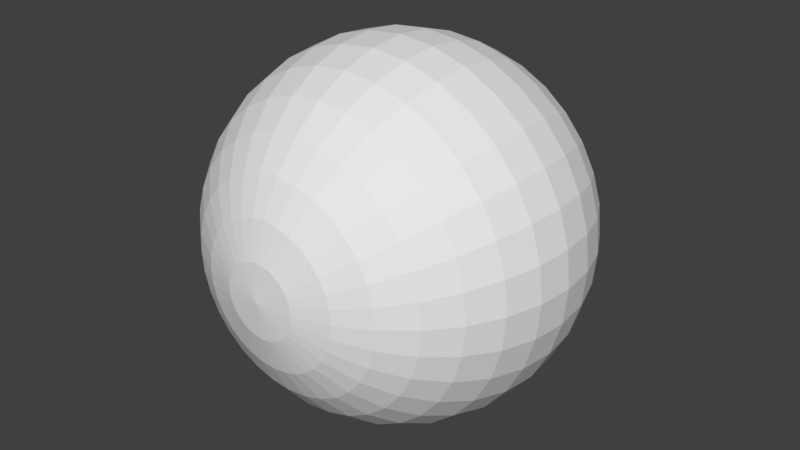 # Source: capsule.blend  (saved by Blender 2.79.0; exported with 4.5.12 LTS)
import bpy
from mathutils import Matrix  # noqa: F401  (used for matrix-valued properties, if any)

bpy.ops.wm.read_factory_settings(use_empty=True)
scene = bpy.context.scene
scene.name = 'Scene'

# ---- collections
col_collection_1 = bpy.data.collections.new('Collection 1'); scene.collection.children.link(col_collection_1)

# ---- world
world_world = bpy.data.worlds.new('World'); scene.world = world_world
world_world.color = (0.05088, 0.05088, 0.05088)
world_world.use_sun_shadow = False
world_world.sun_shadow_jitter_overblur = 0.0
world_world.cycles.sampling_method = 'MANUAL'

# ---- meshes
me_sphere_001 = bpy.data.meshes.new('Sphere.001')
me_sphere_001.from_pydata([(0.0, 1.424e-14, 3.258e-07), (0.03806, 1.981, -0.1913), (0.07466, 1.924, -0.3753), (0.1084, 1.831, -0.5449), (0.1379, 1.707, -0.6935), (0.1622, 1.556, -0.8155), (0.1802, 1.383, -0.9061), (0.1913, 1.195, -0.9619), (0.1951, 1.0, -0.9808), (0.1913, 0.8049, -0.9619), (0.1802, 0.6173, -0.9061), (0.1622, 0.4444, -0.8155), (0.1379, 0.2929, -0.6935), (0.1084, 0.1685, -0.5449), (0.07466, 0.07612, -0.3753), (0.03806, 0.01921, -0.1913), (0.07466, 1.981, -0.1802), (0.1464, 1.924, -0.3536), (0.2126, 1.831, -0.5133), (0.2706, 1.707, -0.6533), (0.3182, 1.556, -0.7682), (0.3536, 1.383, -0.8536), (0.3753, 1.195, -0.9061), (0.3827, 1.0, -0.9239), (0.3753, 0.8049, -0.9061), (0.3536, 0.6173, -0.8536), (0.3182, 0.4444, -0.7682), (0.2706, 0.2929, -0.6533), (0.2126, 0.1685, -0.5133), (0.1464, 0.07612, -0.3536), (0.07466, 0.01921, -0.1802), (0.1084, 1.981, -0.1622), (0.2126, 1.924, -0.3182), (0.3087, 1.831, -0.4619), (0.3928, 1.707, -0.5879), (0.4619, 1.556, -0.6913), (0.5133, 1.383, -0.7682), (0.5449, 1.195, -0.8155), (0.5556, 1.0, -0.8315), (0.5449, 0.8049, -0.8155), (0.5133, 0.6173, -0.7682), (0.4619, 0.4444, -0.6913), (0.3928, 0.2929, -0.5879), (0.3087, 0.1685, -0.4619), (0.2126, 0.07612, -0.3182), (0.1084, 0.01921, -0.1622), (0.1379, 1.981, -0.1379), (0.2706, 1.924, -0.2706), (0.3928, 1.831, -0.3928), (0.5, 1.707, -0.5), (0.5879, 1.556, -0.5879), (0.6533, 1.383, -0.6533), (0.6935, 1.195, -0.6935), (0.7071, 1.0, -0.7071), (0.6935, 0.8049, -0.6935), (0.6533, 0.6173, -0.6533), (0.5879, 0.4444, -0.5879), (0.5, 0.2929, -0.5), (0.3928, 0.1685, -0.3928), (0.2706, 0.07612, -0.2706), (0.1379, 0.01921, -0.1379), (0.1622, 1.981, -0.1084), (0.3182, 1.924, -0.2126), (0.4619, 1.831, -0.3087), (0.5879, 1.707, -0.3928), (0.6913, 1.556, -0.4619), (0.7682, 1.383, -0.5133), (0.8155, 1.195, -0.5449), (0.8315, 1.0, -0.5556), (0.8155, 0.8049, -0.5449), (0.7682, 0.6173, -0.5133), (0.6913, 0.4444, -0.4619), (0.5879, 0.2929, -0.3928), (0.4619, 0.1685, -0.3087), (0.3182, 0.07612, -0.2126), (0.1622, 0.01921, -0.1084), (0.1802, 1.981, -0.07466), (0.3536, 1.924, -0.1464), (0.5133, 1.831, -0.2126), (0.6533, 1.707, -0.2706), (0.7682, 1.556, -0.3182), (0.8536, 1.383, -0.3536), (0.9061, 1.195, -0.3753), (0.9239, 1.0, -0.3827), (0.9061, 0.8049, -0.3753), (0.8536, 0.6173, -0.3536), (0.7682, 0.4444, -0.3182), (0.6533, 0.2929, -0.2706), (0.5133, 0.1685, -0.2126), (0.3536, 0.07612, -0.1464), (0.1802, 0.01921, -0.07466), (0.1913, 1.981, -0.03806), (0.3753, 1.924, -0.07466), (0.5449, 1.831, -0.1084), (0.6935, 1.707, -0.1379), (0.8155, 1.556, -0.1622), (0.9061, 1.383, -0.1802), (0.9619, 1.195, -0.1913), (0.9808, 1.0, -0.1951), (0.9619, 0.8049, -0.1913), (0.9061, 0.6173, -0.1802), (0.8155, 0.4444, -0.1622), (0.6935, 0.2929, -0.1379), (0.5449, 0.1685, -0.1084), (0.3753, 0.07612, -0.07466), (0.1913, 0.01921, -0.03806), (0.1951, 1.981, 2.401e-07), (0.3827, 1.924, 2.351e-07), (0.5556, 1.831, 2.317e-07), (0.7071, 1.707, 2.446e-07), (0.8315, 1.556, 2.661e-07), (0.9239, 1.383, 2.14e-07), (0.9808, 1.195, 3.415e-07), (1.0, 1.0, 3.351e-07), (0.9808, 0.8049, 3.585e-07), (0.9239, 0.6173, 2.028e-07), (0.8315, 0.4444, 3.147e-07), (0.7071, 0.2929, 3.064e-07), (0.5556, 0.1685, 3.342e-07), (0.3827, 0.07612, 3.01e-07), (0.1951, 0.01921, 3.072e-07), (0.1913, 1.981, 0.03806), (0.3753, 1.924, 0.07466), (0.5449, 1.831, 0.1084), (0.6935, 1.707, 0.1379), (0.8155, 1.556, 0.1622), (0.9061, 1.383, 0.1802), (0.9619, 1.195, 0.1913), (0.9808, 1.0, 0.1951), (0.9619, 0.8049, 0.1913), (0.9061, 0.6173, 0.1802), (0.8155, 0.4444, 0.1622), (0.6935, 0.2929, 0.138), (0.5449, 0.1685, 0.1084), (0.3753, 0.07612, 0.07466), (0.1913, 0.01921, 0.03806), (0.1802, 1.981, 0.07466), (0.3536, 1.924, 0.1464), (0.5133, 1.831, 0.2126), (0.6533, 1.707, 0.2706), (0.7682, 1.556, 0.3182), (0.8536, 1.383, 0.3536), (0.9061, 1.195, 0.3753), (0.9239, 1.0, 0.3827), (0.9061, 0.8049, 0.3753), (0.8536, 0.6173, 0.3536), (0.7682, 0.4444, 0.3182), (0.6533, 0.2929, 0.2706), (0.5133, 0.1685, 0.2126), (0.3536, 0.07612, 0.1464), (0.1802, 0.01921, 0.07466), (0.1622, 1.981, 0.1084), (0.3182, 1.924, 0.2126), (0.4619, 1.831, 0.3087), (0.5879, 1.707, 0.3928), (0.6913, 1.556, 0.4619), (0.7682, 1.383, 0.5133), (0.8155, 1.195, 0.5449), (0.8315, 1.0, 0.5556), (0.8155, 0.8049, 0.5449), (0.7682, 0.6173, 0.5133), (0.6913, 0.4444, 0.4619), (0.5879, 0.2929, 0.3928), (0.4619, 0.1685, 0.3087), (0.3182, 0.07612, 0.2126), (0.1622, 0.01921, 0.1084), (0.1379, 1.981, 0.138), (0.2706, 1.924, 0.2706), (0.3928, 1.831, 0.3928), (0.5, 1.707, 0.5), (0.5879, 1.556, 0.5879), (0.6533, 1.383, 0.6533), (0.6935, 1.195, 0.6935), (0.7071, 1.0, 0.7071), (0.6935, 0.8049, 0.6935), (0.6533, 0.6173, 0.6533), (0.5879, 0.4444, 0.5879), (0.5, 0.2929, 0.5), (0.3928, 0.1685, 0.3928), (0.2706, 0.07612, 0.2706), (0.1379, 0.01921, 0.138), (0.1084, 1.981, 0.1622), (0.2126, 1.924, 0.3182), (0.3087, 1.831, 0.4619), (0.3928, 1.707, 0.5879), (0.4619, 1.556, 0.6913), (0.5133, 1.383, 0.7682), (0.5449, 1.195, 0.8155), (0.5556, 1.0, 0.8315), (0.5449, 0.8049, 0.8155), (0.5133, 0.6173, 0.7682), (0.4619, 0.4444, 0.6913), (0.3928, 0.2929, 0.5879), (0.3087, 0.1685, 0.4619), (0.2126, 0.07612, 0.3182), (0.1084, 0.01921, 0.1622), (0.07466, 1.981, 0.1802), (0.1464, 1.924, 0.3536), (0.2126, 1.831, 0.5133), (0.2706, 1.707, 0.6533), (0.3182, 1.556, 0.7682), (0.3536, 1.383, 0.8536), (0.3753, 1.195, 0.9061), (0.3827, 1.0, 0.9239), (0.3753, 0.8049, 0.9061), (0.3536, 0.6173, 0.8536), (0.3182, 0.4444, 0.7682), (0.2706, 0.2929, 0.6533), (0.2126, 0.1685, 0.5133), (0.1464, 0.07612, 0.3536), (0.07466, 0.01921, 0.1802), (0.03806, 1.981, 0.1913), (0.07466, 1.924, 0.3753), (0.1084, 1.831, 0.5449), (0.1379, 1.707, 0.6935), (0.1622, 1.556, 0.8155), (0.1802, 1.383, 0.9061), (0.1913, 1.195, 0.9619), (0.1951, 1.0, 0.9808), (0.1913, 0.8049, 0.9619), (0.1802, 0.6173, 0.9061), (0.1622, 0.4444, 0.8155), (0.1379, 0.2929, 0.6935), (0.1084, 0.1685, 0.5449), (0.07466, 0.07612, 0.3753), (0.03806, 0.01921, 0.1913), (-7.212e-09, 1.981, 0.1951), (4.122e-08, 1.924, 0.3827), (2.632e-08, 1.831, 0.5556), (-2.584e-08, 1.707, 0.7071), (-8.544e-08, 1.556, 0.8315), (6.357e-08, 1.383, 0.9239), (-8.544e-08, 1.195, 0.9808), (-1.003e-07, 1.0, 1.0), (-8.544e-08, 0.8049, 0.9808), (6.357e-08, 0.6173, 0.9239), (-8.544e-08, 0.4444, 0.8315), (-2.584e-08, 0.2929, 0.7071), (-1.094e-08, 0.1685, 0.5556), (3.964e-09, 0.07612, 0.3827), (3.964e-09, 0.01921, 0.1951), (-0.03806, 1.981, 0.1913), (-0.07466, 1.924, 0.3753), (-0.1084, 1.831, 0.5449), (-0.1379, 1.707, 0.6935), (-0.1622, 1.556, 0.8155), (-0.1802, 1.383, 0.9061), (-0.1913, 1.195, 0.9619), (-0.1951, 1.0, 0.9808), (-0.1913, 0.8049, 0.9619), (-0.1802, 0.6173, 0.9061), (-0.1622, 0.4444, 0.8155), (-0.1379, 0.2929, 0.6935), (-0.1084, 0.1685, 0.5449), (-0.07466, 0.07612, 0.3753), (-0.03806, 0.01921, 0.1913), (-1.247e-07, 2.0, 5.395e-07), (-0.07466, 1.981, 0.1802), (-0.1464, 1.924, 0.3536), (-0.2126, 1.831, 0.5133), (-0.2706, 1.707, 0.6533), (-0.3182, 1.556, 0.7682), (-0.3536, 1.383, 0.8536), (-0.3753, 1.195, 0.9061), (-0.3827, 1.0, 0.9239), (-0.3753, 0.8049, 0.9061), (-0.3536, 0.6173, 0.8536), (-0.3182, 0.4444, 0.7682), (-0.2706, 0.2929, 0.6533), (-0.2126, 0.1685, 0.5133), (-0.1464, 0.07612, 0.3536), (-0.07466, 0.01921, 0.1802), (-0.1084, 1.981, 0.1622), (-0.2126, 1.924, 0.3182), (-0.3087, 1.831, 0.4619), (-0.3928, 1.707, 0.5879), (-0.4619, 1.556, 0.6913), (-0.5133, 1.383, 0.7682), (-0.5449, 1.195, 0.8155), (-0.5556, 1.0, 0.8315), (-0.5449, 0.8049, 0.8155), (-0.5133, 0.6173, 0.7682), (-0.4619, 0.4444, 0.6913), (-0.3928, 0.2929, 0.5879), (-0.3087, 0.1685, 0.4619), (-0.2126, 0.07612, 0.3182), (-0.1084, 0.01921, 0.1622), (-0.1379, 1.981, 0.138), (-0.2706, 1.924, 0.2706), (-0.3928, 1.831, 0.3928), (-0.5, 1.707, 0.5), (-0.5879, 1.556, 0.5879), (-0.6533, 1.383, 0.6533), (-0.6935, 1.195, 0.6935), (-0.7071, 1.0, 0.7071), (-0.6935, 0.8049, 0.6935), (-0.6533, 0.6173, 0.6533), (-0.5879, 0.4444, 0.5879), (-0.5, 0.2929, 0.5), (-0.3928, 0.1685, 0.3928), (-0.2706, 0.07612, 0.2706), (-0.1379, 0.01921, 0.1379), (-0.1622, 1.981, 0.1084), (-0.3182, 1.924, 0.2126), (-0.4619, 1.831, 0.3087), (-0.5879, 1.707, 0.3928), (-0.6913, 1.556, 0.4619), (-0.7682, 1.383, 0.5133), (-0.8155, 1.195, 0.5449), (-0.8315, 1.0, 0.5556), (-0.8155, 0.8049, 0.5449), (-0.7682, 0.6173, 0.5133), (-0.6913, 0.4444, 0.4619), (-0.5879, 0.2929, 0.3928), (-0.4619, 0.1685, 0.3087), (-0.3182, 0.07612, 0.2126), (-0.1622, 0.01921, 0.1084), (-0.1802, 1.981, 0.07466), (-0.3536, 1.924, 0.1464), (-0.5133, 1.831, 0.2126), (-0.6533, 1.707, 0.2706), (-0.7682, 1.556, 0.3182), (-0.8536, 1.383, 0.3536), (-0.9061, 1.195, 0.3753), (-0.9239, 1.0, 0.3827), (-0.9061, 0.8049, 0.3753), (-0.8536, 0.6173, 0.3536), (-0.7682, 0.4444, 0.3182), (-0.6533, 0.2929, 0.2706), (-0.5133, 0.1685, 0.2126), (-0.3536, 0.07612, 0.1464), (-0.1802, 0.01921, 0.07466), (-0.1913, 1.981, 0.03806), (-0.3753, 1.924, 0.07466), (-0.5449, 1.831, 0.1084), (-0.6935, 1.707, 0.1379), (-0.8155, 1.556, 0.1622), (-0.9061, 1.383, 0.1802), (-0.9619, 1.195, 0.1913), (-0.9808, 1.0, 0.1951), (-0.9619, 0.8049, 0.1913), (-0.9061, 0.6173, 0.1802), (-0.8155, 0.4444, 0.1622), (-0.6935, 0.2929, 0.1379), (-0.5449, 0.1685, 0.1084), (-0.3753, 0.07612, 0.07466), (-0.1913, 0.01921, 0.03806), (-0.1951, 1.981, 2.252e-07), (-0.3827, 1.924, 1.978e-07), (-0.5556, 1.831, 2.019e-07), (-0.7071, 1.707, 1.105e-07), (-0.8315, 1.556, 7.238e-08), (-0.9239, 1.383, 2.587e-07), (-0.9808, 1.195, 4.343e-08), (-1.0, 1.0, 9.666e-08), (-0.9808, 0.8049, 6.048e-08), (-0.9239, 0.6173, 2.922e-07), (-0.8315, 0.4444, 1.209e-07), (-0.7071, 0.2929, 1.723e-07), (-0.5556, 0.1685, 2.522e-07), (-0.3827, 0.07612, 2.488e-07), (-0.1951, 0.01921, 3.146e-07), (-0.1913, 1.981, -0.03806), (-0.3753, 1.924, -0.07466), (-0.5449, 1.831, -0.1084), (-0.6935, 1.707, -0.1379), (-0.8155, 1.556, -0.1622), (-0.9061, 1.383, -0.1802), (-0.9619, 1.195, -0.1913), (-0.9808, 1.0, -0.1951), (-0.9619, 0.8049, -0.1913), (-0.9061, 0.6173, -0.1802), (-0.8155, 0.4444, -0.1622), (-0.6935, 0.2929, -0.1379), (-0.5449, 0.1685, -0.1084), (-0.3753, 0.07612, -0.07466), (-0.1913, 0.01921, -0.03806), (-0.1802, 1.981, -0.07466), (-0.3536, 1.924, -0.1464), (-0.5133, 1.831, -0.2126), (-0.6533, 1.707, -0.2706), (-0.7682, 1.556, -0.3182), (-0.8536, 1.383, -0.3536), (-0.9061, 1.195, -0.3753), (-0.9239, 1.0, -0.3827), (-0.9061, 0.8049, -0.3753), (-0.8536, 0.6173, -0.3536), (-0.7682, 0.4444, -0.3182), (-0.6533, 0.2929, -0.2706), (-0.5133, 0.1685, -0.2126), (-0.3536, 0.07612, -0.1464), (-0.1802, 0.01921, -0.07466), (-0.1622, 1.981, -0.1084), (-0.3182, 1.924, -0.2126), (-0.4619, 1.831, -0.3087), (-0.5879, 1.707, -0.3928), (-0.6913, 1.556, -0.4619), (-0.7682, 1.383, -0.5133), (-0.8155, 1.195, -0.5449), (-0.8315, 1.0, -0.5556), (-0.8155, 0.8049, -0.5449), (-0.7682, 0.6173, -0.5133), (-0.6913, 0.4444, -0.4619), (-0.5879, 0.2929, -0.3928), (-0.4619, 0.1685, -0.3087), (-0.3182, 0.07612, -0.2126), (-0.1622, 0.01921, -0.1084), (-0.1379, 1.981, -0.1379), (-0.2706, 1.924, -0.2706), (-0.3928, 1.831, -0.3928), (-0.5, 1.707, -0.5), (-0.5879, 1.556, -0.5879), (-0.6533, 1.383, -0.6533), (-0.6935, 1.195, -0.6935), (-0.7071, 1.0, -0.7071), (-0.6935, 0.8049, -0.6935), (-0.6533, 0.6173, -0.6533), (-0.5879, 0.4444, -0.5879), (-0.5, 0.2929, -0.5), (-0.3928, 0.1685, -0.3928), (-0.2706, 0.07612, -0.2706), (-0.1379, 0.01921, -0.1379), (-0.1084, 1.981, -0.1622), (-0.2126, 1.924, -0.3182), (-0.3087, 1.831, -0.4619), (-0.3928, 1.707, -0.5879), (-0.4619, 1.556, -0.6913), (-0.5133, 1.383, -0.7682), (-0.5449, 1.195, -0.8155), (-0.5556, 1.0, -0.8315), (-0.5449, 0.8049, -0.8155), (-0.5133, 0.6173, -0.7682), (-0.4619, 0.4444, -0.6913), (-0.3928, 0.2929, -0.5879), (-0.3087, 0.1685, -0.4619), (-0.2126, 0.07612, -0.3182), (-0.1084, 0.01921, -0.1622), (-0.07466, 1.981, -0.1802), (-0.1464, 1.924, -0.3536), (-0.2126, 1.831, -0.5133), (-0.2706, 1.707, -0.6533), (-0.3182, 1.556, -0.7682), (-0.3536, 1.383, -0.8536), (-0.3753, 1.195, -0.9061), (-0.3827, 1.0, -0.9239), (-0.3753, 0.8049, -0.9061), (-0.3536, 0.6173, -0.8536), (-0.3182, 0.4444, -0.7682), (-0.2706, 0.2929, -0.6533), (-0.2126, 0.1685, -0.5133), (-0.1464, 0.07612, -0.3536), (-0.07466, 0.01921, -0.1802), (-0.03806, 1.981, -0.1913), (-0.07466, 1.924, -0.3753), (-0.1084, 1.831, -0.5449), (-0.1379, 1.707, -0.6935), (-0.1622, 1.556, -0.8155), (-0.1802, 1.383, -0.9061), (-0.1913, 1.195, -0.9619), (-0.1951, 1.0, -0.9808), (-0.1913, 0.8049, -0.9619), (-0.1802, 0.6173, -0.9061), (-0.1622, 0.4444, -0.8155), (-0.1379, 0.2929, -0.6935), (-0.1084, 0.1685, -0.5449), (-0.07466, 0.07612, -0.3753), (-0.03806, 0.01921, -0.1913), (3.749e-08, 1.981, -0.1951), (7.847e-08, 1.924, -0.3827), (1.083e-07, 1.831, -0.5556), (1.53e-07, 1.707, -0.7071), (2.722e-07, 1.556, -0.8315), (6.357e-08, 1.383, -0.9239), (2.573e-07, 1.195, -0.9808), (2.722e-07, 1.0, -1.0), (2.573e-07, 0.8049, -0.9808), (6.357e-08, 0.6173, -0.9239), (2.722e-07, 0.4444, -0.8315), (1.53e-07, 0.2929, -0.7071), (1.232e-07, 0.1685, -0.5556), (7.847e-08, 0.07612, -0.3827), (1.514e-08, 0.01921, -0.1951)], [], [(474, 473, 7, 8), (467, 256, 1), (0, 481, 15), (475, 474, 8, 9), (468, 467, 1, 2), (476, 475, 9, 10), (469, 468, 2, 3), (477, 476, 10, 11), (470, 469, 3, 4), (478, 477, 11, 12), (471, 470, 4, 5), (479, 478, 12, 13), (472, 471, 5, 6), (480, 479, 13, 14), (473, 472, 6, 7), (481, 480, 14, 15), (7, 6, 21, 22), (15, 14, 29, 30), (8, 7, 22, 23), (1, 256, 16), (0, 15, 30), (9, 8, 23, 24), (2, 1, 16, 17), (10, 9, 24, 25), (3, 2, 17, 18), (11, 10, 25, 26), (4, 3, 18, 19), (12, 11, 26, 27), (5, 4, 19, 20), (13, 12, 27, 28), (6, 5, 20, 21), (14, 13, 28, 29), (26, 25, 40, 41), (19, 18, 33, 34), (27, 26, 41, 42), (20, 19, 34, 35), (28, 27, 42, 43), (21, 20, 35, 36), (29, 28, 43, 44), (22, 21, 36, 37), (30, 29, 44, 45), (23, 22, 37, 38), (16, 256, 31), (0, 30, 45), (24, 23, 38, 39), (17, 16, 31, 32), (25, 24, 39, 40), (18, 17, 32, 33), (45, 44, 59, 60), (38, 37, 52, 53), (31, 256, 46), (0, 45, 60), (39, 38, 53, 54), (32, 31, 46, 47), (40, 39, 54, 55), (33, 32, 47, 48), (41, 40, 55, 56), (34, 33, 48, 49), (42, 41, 56, 57), (35, 34, 49, 50), (43, 42, 57, 58), (36, 35, 50, 51), (44, 43, 58, 59), (37, 36, 51, 52), (49, 48, 63, 64), (57, 56, 71, 72), (50, 49, 64, 65), (58, 57, 72, 73), (51, 50, 65, 66), (59, 58, 73, 74), (52, 51, 66, 67), (60, 59, 74, 75), (53, 52, 67, 68), (46, 256, 61), (0, 60, 75), (54, 53, 68, 69), (47, 46, 61, 62), (55, 54, 69, 70), (48, 47, 62, 63), (56, 55, 70, 71), (68, 67, 82, 83), (61, 256, 76), (0, 75, 90), (69, 68, 83, 84), (62, 61, 76, 77), (70, 69, 84, 85), (63, 62, 77, 78), (71, 70, 85, 86), (64, 63, 78, 79), (72, 71, 86, 87), (65, 64, 79, 80), (73, 72, 87, 88), (66, 65, 80, 81), (74, 73, 88, 89), (67, 66, 81, 82), (75, 74, 89, 90), (87, 86, 101, 102), (80, 79, 94, 95), (88, 87, 102, 103), (81, 80, 95, 96), (89, 88, 103, 104), (82, 81, 96, 97), (90, 89, 104, 105), (83, 82, 97, 98), (76, 256, 91), (0, 90, 105), (84, 83, 98, 99), (77, 76, 91, 92), (85, 84, 99, 100), (78, 77, 92, 93), (86, 85, 100, 101), (79, 78, 93, 94), (0, 105, 120), (99, 98, 113, 114), (92, 91, 106, 107), (100, 99, 114, 115), (93, 92, 107, 108), (101, 100, 115, 116), (94, 93, 108, 109), (102, 101, 116, 117), (95, 94, 109, 110), (103, 102, 117, 118), (96, 95, 110, 111), (104, 103, 118, 119), (97, 96, 111, 112), (105, 104, 119, 120), (98, 97, 112, 113), (91, 256, 106), (118, 117, 132, 133), (111, 110, 125, 126), (119, 118, 133, 134), (112, 111, 126, 127), (120, 119, 134, 135), (113, 112, 127, 128), (106, 256, 121), (0, 120, 135), (114, 113, 128, 129), (107, 106, 121, 122), (115, 114, 129, 130), (108, 107, 122, 123), (116, 115, 130, 131), (109, 108, 123, 124), (117, 116, 131, 132), (110, 109, 124, 125), (122, 121, 136, 137), (130, 129, 144, 145), (123, 122, 137, 138), (131, 130, 145, 146), (124, 123, 138, 139), (132, 131, 146, 147), (125, 124, 139, 140), (133, 132, 147, 148), (126, 125, 140, 141), (134, 133, 148, 149), (127, 126, 141, 142), (135, 134, 149, 150), (128, 127, 142, 143), (121, 256, 136), (0, 135, 150), (129, 128, 143, 144), (141, 140, 155, 156), (149, 148, 163, 164), (142, 141, 156, 157), (150, 149, 164, 165), (143, 142, 157, 158), (136, 256, 151), (0, 150, 165), (144, 143, 158, 159), (137, 136, 151, 152), (145, 144, 159, 160), (138, 137, 152, 153), (146, 145, 160, 161), (139, 138, 153, 154), (147, 146, 161, 162), (140, 139, 154, 155), (148, 147, 162, 163), (160, 159, 174, 175), (153, 152, 167, 168), (161, 160, 175, 176), (154, 153, 168, 169), (162, 161, 176, 177), (155, 154, 169, 170), (163, 162, 177, 178), (156, 155, 170, 171), (164, 163, 178, 179), (157, 156, 171, 172), (165, 164, 179, 180), (158, 157, 172, 173), (151, 256, 166), (0, 165, 180), (159, 158, 173, 174), (152, 151, 166, 167), (179, 178, 193, 194), (172, 171, 186, 187), (180, 179, 194, 195), (173, 172, 187, 188), (166, 256, 181), (0, 180, 195), (174, 173, 188, 189), (167, 166, 181, 182), (175, 174, 189, 190), (168, 167, 182, 183), (176, 175, 190, 191), (169, 168, 183, 184), (177, 176, 191, 192), (170, 169, 184, 185), (178, 177, 192, 193), (171, 170, 185, 186), (183, 182, 197, 198), (191, 190, 205, 206), (184, 183, 198, 199), (192, 191, 206, 207), (185, 184, 199, 200), (193, 192, 207, 208), (186, 185, 200, 201), (194, 193, 208, 209), (187, 186, 201, 202), (195, 194, 209, 210), (188, 187, 202, 203), (181, 256, 196), (0, 195, 210), (189, 188, 203, 204), (182, 181, 196, 197), (190, 189, 204, 205), (202, 201, 216, 217), (210, 209, 224, 225), (203, 202, 217, 218), (196, 256, 211), (0, 210, 225), (204, 203, 218, 219), (197, 196, 211, 212), (205, 204, 219, 220), (198, 197, 212, 213), (206, 205, 220, 221), (199, 198, 213, 214), (207, 206, 221, 222), (200, 199, 214, 215), (208, 207, 222, 223), (201, 200, 215, 216), (209, 208, 223, 224), (221, 220, 235, 236), (214, 213, 228, 229), (222, 221, 236, 237), (215, 214, 229, 230), (223, 222, 237, 238), (216, 215, 230, 231), (224, 223, 238, 239), (217, 216, 231, 232), (225, 224, 239, 240), (218, 217, 232, 233), (211, 256, 226), (0, 225, 240), (219, 218, 233, 234), (212, 211, 226, 227), (220, 219, 234, 235), (213, 212, 227, 228), (240, 239, 254, 255), (233, 232, 247, 248), (226, 256, 241), (0, 240, 255), (234, 233, 248, 249), (227, 226, 241, 242), (235, 234, 249, 250), (228, 227, 242, 243), (236, 235, 250, 251), (229, 228, 243, 244), (237, 236, 251, 252), (230, 229, 244, 245), (238, 237, 252, 253), (231, 230, 245, 246), (239, 238, 253, 254), (232, 231, 246, 247), (252, 251, 267, 268), (245, 244, 260, 261), (253, 252, 268, 269), (246, 245, 261, 262), (254, 253, 269, 270), (247, 246, 262, 263), (255, 254, 270, 271), (248, 247, 263, 264), (241, 256, 257), (0, 255, 271), (249, 248, 264, 265), (242, 241, 257, 258), (250, 249, 265, 266), (243, 242, 258, 259), (251, 250, 266, 267), (244, 243, 259, 260), (257, 256, 272), (0, 271, 286), (265, 264, 279, 280), (258, 257, 272, 273), (266, 265, 280, 281), (259, 258, 273, 274), (267, 266, 281, 282), (260, 259, 274, 275), (268, 267, 282, 283), (261, 260, 275, 276), (269, 268, 283, 284), (262, 261, 276, 277), (270, 269, 284, 285), (263, 262, 277, 278), (271, 270, 285, 286), (264, 263, 278, 279), (276, 275, 290, 291), (284, 283, 298, 299), (277, 276, 291, 292), (285, 284, 299, 300), (278, 277, 292, 293), (286, 285, 300, 301), (279, 278, 293, 294), (272, 256, 287), (0, 286, 301), (280, 279, 294, 295), (273, 272, 287, 288), (281, 280, 295, 296), (274, 273, 288, 289), (282, 281, 296, 297), (275, 274, 289, 290), (283, 282, 297, 298), (295, 294, 309, 310), (288, 287, 302, 303), (296, 295, 310, 311), (289, 288, 303, 304), (297, 296, 311, 312), (290, 289, 304, 305), (298, 297, 312, 313), (291, 290, 305, 306), (299, 298, 313, 314), (292, 291, 306, 307), (300, 299, 314, 315), (293, 292, 307, 308), (301, 300, 315, 316), (294, 293, 308, 309), (287, 256, 302), (0, 301, 316), (314, 313, 328, 329), (307, 306, 321, 322), (315, 314, 329, 330), (308, 307, 322, 323), (316, 315, 330, 331), (309, 308, 323, 324), (302, 256, 317), (0, 316, 331), (310, 309, 324, 325), (303, 302, 317, 318), (311, 310, 325, 326), (304, 303, 318, 319), (312, 311, 326, 327), (305, 304, 319, 320), (313, 312, 327, 328), (306, 305, 320, 321), (318, 317, 332, 333), (326, 325, 340, 341), (319, 318, 333, 334), (327, 326, 341, 342), (320, 319, 334, 335), (328, 327, 342, 343), (321, 320, 335, 336), (329, 328, 343, 344), (322, 321, 336, 337), (330, 329, 344, 345), (323, 322, 337, 338), (331, 330, 345, 346), (324, 323, 338, 339), (317, 256, 332), (0, 331, 346), (325, 324, 339, 340), (337, 336, 351, 352), (345, 344, 359, 360), (338, 337, 352, 353), (346, 345, 360, 361), (339, 338, 353, 354), (332, 256, 347), (0, 346, 361), (340, 339, 354, 355), (333, 332, 347, 348), (341, 340, 355, 356), (334, 333, 348, 349), (342, 341, 356, 357), (335, 334, 349, 350), (343, 342, 357, 358), (336, 335, 350, 351), (344, 343, 358, 359), (356, 355, 370, 371), (349, 348, 363, 364), (357, 356, 371, 372), (350, 349, 364, 365), (358, 357, 372, 373), (351, 350, 365, 366), (359, 358, 373, 374), (352, 351, 366, 367), (360, 359, 374, 375), (353, 352, 367, 368), (361, 360, 375, 376), (354, 353, 368, 369), (347, 256, 362), (0, 361, 376), (355, 354, 369, 370), (348, 347, 362, 363), (375, 374, 389, 390), (368, 367, 382, 383), (376, 375, 390, 391), (369, 368, 383, 384), (362, 256, 377), (0, 376, 391), (370, 369, 384, 385), (363, 362, 377, 378), (371, 370, 385, 386), (364, 363, 378, 379), (372, 371, 386, 387), (365, 364, 379, 380), (373, 372, 387, 388), (366, 365, 380, 381), (374, 373, 388, 389), (367, 366, 381, 382), (387, 386, 401, 402), (380, 379, 394, 395), (388, 387, 402, 403), (381, 380, 395, 396), (389, 388, 403, 404), (382, 381, 396, 397), (390, 389, 404, 405), (383, 382, 397, 398), (391, 390, 405, 406), (384, 383, 398, 399), (377, 256, 392), (0, 391, 406), (385, 384, 399, 400), (378, 377, 392, 393), (386, 385, 400, 401), (379, 378, 393, 394), (406, 405, 420, 421), (399, 398, 413, 414), (392, 256, 407), (0, 406, 421), (400, 399, 414, 415), (393, 392, 407, 408), (401, 400, 415, 416), (394, 393, 408, 409), (402, 401, 416, 417), (395, 394, 409, 410), (403, 402, 417, 418), (396, 395, 410, 411), (404, 403, 418, 419), (397, 396, 411, 412), (405, 404, 419, 420), (398, 397, 412, 413), (410, 409, 424, 425), (418, 417, 432, 433), (411, 410, 425, 426), (419, 418, 433, 434), (412, 411, 426, 427), (420, 419, 434, 435), (413, 412, 427, 428), (421, 420, 435, 436), (414, 413, 428, 429), (407, 256, 422), (0, 421, 436), (415, 414, 429, 430), (408, 407, 422, 423), (416, 415, 430, 431), (409, 408, 423, 424), (417, 416, 431, 432), (429, 428, 443, 444), (422, 256, 437), (0, 436, 451), (430, 429, 444, 445), (423, 422, 437, 438), (431, 430, 445, 446), (424, 423, 438, 439), (432, 431, 446, 447), (425, 424, 439, 440), (433, 432, 447, 448), (426, 425, 440, 441), (434, 433, 448, 449), (427, 426, 441, 442), (435, 434, 449, 450), (428, 427, 442, 443), (436, 435, 450, 451), (448, 447, 462, 463), (441, 440, 455, 456), (449, 448, 463, 464), (442, 441, 456, 457), (450, 449, 464, 465), (443, 442, 457, 458), (451, 450, 465, 466), (444, 443, 458, 459), (437, 256, 452), (0, 451, 466), (445, 444, 459, 460), (438, 437, 452, 453), (446, 445, 460, 461), (439, 438, 453, 454), (447, 446, 461, 462), (440, 439, 454, 455), (452, 256, 467), (0, 466, 481), (460, 459, 474, 475), (453, 452, 467, 468), (461, 460, 475, 476), (454, 453, 468, 469), (462, 461, 476, 477), (455, 454, 469, 470), (463, 462, 477, 478), (456, 455, 470, 471), (464, 463, 478, 479), (457, 456, 471, 472), (465, 464, 479, 480), (458, 457, 472, 473), (466, 465, 480, 481), (459, 458, 473, 474)])
me_sphere_001.use_remesh_preserve_volume = False
me_sphere_001.use_remesh_preserve_attributes = False
me_sphere_001.use_mirror_vertex_groups = False
me_sphere_001.update()

# ---- objects
ob_sphere = bpy.data.objects.new('Sphere', me_sphere_001)

# ---- transforms, parenting, visibility, modifiers, constraints
ob_sphere.location = (0.0, 0.0, -1.0)
ob_sphere.scale = (2.0, 2.0, 2.0)
ob_sphere.lineart.crease_threshold = 0.0

# ---- collection membership
col_collection_1.objects.link(ob_sphere)

# ---- scene / render settings (as saved in the file)
scene.frame_start = 1; scene.frame_end = 250; scene.frame_set(1)
scene.render.engine = 'BLENDER_EEVEE_NEXT'
scene.render.resolution_percentage = 50
scene.render.dither_intensity = 0.0
scene.cycles.use_denoising = False
scene.cycles.samples = 128
scene.cycles.sampling_pattern = 'TABULATED_SOBOL'
scene.cycles.use_adaptive_sampling = False
scene.cycles.use_light_tree = False
scene.cycles.blur_glossy = 0.0
scene.cycles.sample_clamp_indirect = 0.0
scene.view_settings.view_transform = 'Standard'
bpy.context.view_layer.update()

# ---- added for rendering (the .blend has no active camera and no usable light): camera, sun
cam_auto = bpy.data.cameras.new('AutoCamera')
cam_auto.lens = 50.0
cam_auto.sensor_width = 36.0
cam_auto.clip_end = 1000.0
ob_auto_camera = bpy.data.objects.new('AutoCamera', cam_auto)
scene.collection.objects.link(ob_auto_camera)
ob_auto_camera.location = (6.41014, -5.69217, 4.12812)
ob_auto_camera.rotation_euler = (1.09748, -7.21219e-08, 0.694738)
scene.camera = ob_auto_camera
light_auto_sun = bpy.data.lights.new('AutoSun', 'SUN')
light_auto_sun.energy = 3.0
light_auto_sun.angle = 0.0523599
ob_auto_sun = bpy.data.objects.new('AutoSun', light_auto_sun)
scene.collection.objects.link(ob_auto_sun)
ob_auto_sun.rotation_euler = (0.872665, 0.174533, 0.523599)
bpy.context.view_layer.update()
